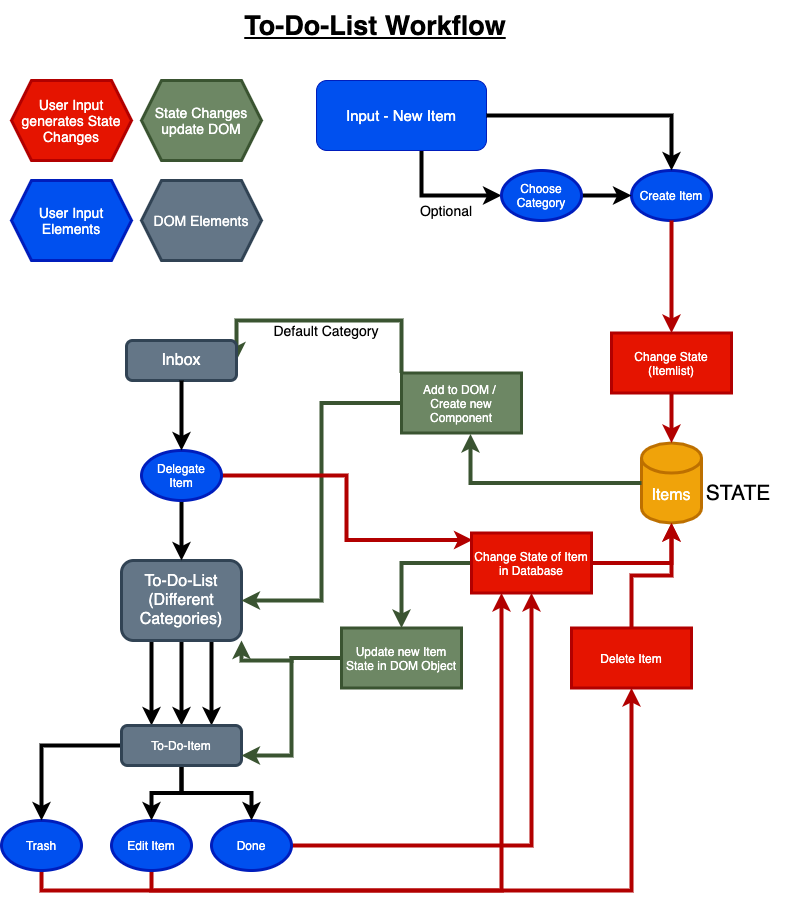

The diagram above was exported from draw.io. Its source (the exported page's mxGraphModel, read from the mxfile embedded in the PNG):
<mxGraphModel dx="931" dy="558" grid="1" gridSize="10" guides="1" tooltips="1" connect="1" arrows="1" fold="1" page="1" pageScale="1" pageWidth="827" pageHeight="1169" math="0" shadow="0">
  <root>
    <mxCell id="0" />
    <mxCell id="1" parent="0" />
    <mxCell id="2" value="&lt;font style=&quot;font-size: 27px&quot;&gt;&lt;u&gt;&lt;b&gt;To-Do-List Workflow&lt;/b&gt;&lt;/u&gt;&lt;/font&gt;" style="text;html=1;strokeColor=none;fillColor=none;align=center;verticalAlign=middle;whiteSpace=wrap;rounded=0;" parent="1" vertex="1">
      <mxGeometry x="274" width="280" height="50" as="geometry" />
    </mxCell>
    <mxCell id="87" style="edgeStyle=orthogonalEdgeStyle;rounded=0;orthogonalLoop=1;jettySize=auto;html=1;entryX=0;entryY=0.5;entryDx=0;entryDy=0;strokeWidth=4;" parent="1" source="3" target="86" edge="1">
      <mxGeometry relative="1" as="geometry">
        <Array as="points">
          <mxPoint x="460" y="195" />
        </Array>
      </mxGeometry>
    </mxCell>
    <mxCell id="3" value="&lt;font style=&quot;font-size: 15px&quot;&gt;Input - New Item&lt;/font&gt;" style="rounded=1;whiteSpace=wrap;html=1;fillColor=#0050ef;strokeColor=#001DBC;fontColor=#ffffff;" parent="1" vertex="1">
      <mxGeometry x="355" y="80" width="170" height="70" as="geometry" />
    </mxCell>
    <mxCell id="4" value="&lt;font style=&quot;font-size: 16px&quot;&gt;Items&lt;/font&gt;" style="shape=cylinder3;whiteSpace=wrap;html=1;boundedLbl=1;backgroundOutline=1;size=15;fillColor=#f0a30a;strokeColor=#BD7000;fontColor=#ffffff;strokeWidth=3;" parent="1" vertex="1">
      <mxGeometry x="680" y="442.5" width="60" height="80" as="geometry" />
    </mxCell>
    <mxCell id="10" value="Create Item" style="ellipse;whiteSpace=wrap;html=1;strokeWidth=3;fillColor=#0050ef;strokeColor=#001DBC;fontColor=#ffffff;" parent="1" vertex="1">
      <mxGeometry x="670" y="170" width="80" height="50" as="geometry" />
    </mxCell>
    <mxCell id="11" style="edgeStyle=orthogonalEdgeStyle;rounded=0;orthogonalLoop=1;jettySize=auto;html=1;entryX=0.5;entryY=0;entryDx=0;entryDy=0;entryPerimeter=0;strokeWidth=4;" parent="1" source="3" target="10" edge="1">
      <mxGeometry relative="1" as="geometry">
        <mxPoint x="474" y="190" as="sourcePoint" />
        <mxPoint x="474" y="410" as="targetPoint" />
      </mxGeometry>
    </mxCell>
    <mxCell id="73" style="edgeStyle=orthogonalEdgeStyle;rounded=0;orthogonalLoop=1;jettySize=auto;html=1;strokeWidth=4;" parent="1" source="12" target="43" edge="1">
      <mxGeometry relative="1" as="geometry" />
    </mxCell>
    <mxCell id="97" style="edgeStyle=orthogonalEdgeStyle;rounded=0;orthogonalLoop=1;jettySize=auto;html=1;exitX=0.25;exitY=1;exitDx=0;exitDy=0;entryX=0.25;entryY=0;entryDx=0;entryDy=0;strokeWidth=4;" parent="1" source="12" target="43" edge="1">
      <mxGeometry relative="1" as="geometry" />
    </mxCell>
    <mxCell id="98" style="edgeStyle=orthogonalEdgeStyle;rounded=0;orthogonalLoop=1;jettySize=auto;html=1;exitX=0.75;exitY=1;exitDx=0;exitDy=0;entryX=0.75;entryY=0;entryDx=0;entryDy=0;strokeWidth=4;" parent="1" source="12" target="43" edge="1">
      <mxGeometry relative="1" as="geometry" />
    </mxCell>
    <mxCell id="12" value="&lt;font style=&quot;font-size: 16px&quot;&gt;To-Do-List&lt;br&gt;(Different Categories)&lt;br&gt;&lt;/font&gt;" style="rounded=1;whiteSpace=wrap;html=1;strokeWidth=3;fillColor=#647687;strokeColor=#314354;fontColor=#ffffff;" parent="1" vertex="1">
      <mxGeometry x="160" y="560" width="120" height="80" as="geometry" />
    </mxCell>
    <mxCell id="71" style="edgeStyle=orthogonalEdgeStyle;rounded=0;orthogonalLoop=1;jettySize=auto;html=1;exitX=0.5;exitY=1;exitDx=0;exitDy=0;entryX=0.25;entryY=1;entryDx=0;entryDy=0;fillColor=#e51400;strokeColor=#B20000;strokeWidth=4;" parent="1" source="14" target="42" edge="1">
      <mxGeometry relative="1" as="geometry" />
    </mxCell>
    <mxCell id="14" value="Edit Item" style="ellipse;whiteSpace=wrap;html=1;strokeWidth=3;fillColor=#0050ef;strokeColor=#001DBC;fontColor=#ffffff;" parent="1" vertex="1">
      <mxGeometry x="150" y="820" width="80" height="50" as="geometry" />
    </mxCell>
    <mxCell id="65" style="edgeStyle=orthogonalEdgeStyle;rounded=0;orthogonalLoop=1;jettySize=auto;html=1;exitX=0.5;exitY=1;exitDx=0;exitDy=0;entryX=0.5;entryY=1;entryDx=0;entryDy=0;fillColor=#e51400;strokeColor=#B20000;strokeWidth=4;" parent="1" source="15" target="63" edge="1">
      <mxGeometry relative="1" as="geometry" />
    </mxCell>
    <mxCell id="15" value="Trash" style="ellipse;whiteSpace=wrap;html=1;strokeWidth=3;fillColor=#0050ef;strokeColor=#001DBC;fontColor=#ffffff;" parent="1" vertex="1">
      <mxGeometry x="40" y="820" width="80" height="50" as="geometry" />
    </mxCell>
    <mxCell id="61" style="edgeStyle=orthogonalEdgeStyle;rounded=0;orthogonalLoop=1;jettySize=auto;html=1;fillColor=#e51400;strokeColor=#B20000;strokeWidth=4;" parent="1" source="16" target="42" edge="1">
      <mxGeometry relative="1" as="geometry" />
    </mxCell>
    <mxCell id="16" value="Done" style="ellipse;whiteSpace=wrap;html=1;strokeWidth=3;fillColor=#0050ef;strokeColor=#001DBC;fontColor=#ffffff;" parent="1" vertex="1">
      <mxGeometry x="250" y="820" width="80" height="50" as="geometry" />
    </mxCell>
    <mxCell id="31" style="edgeStyle=orthogonalEdgeStyle;rounded=0;orthogonalLoop=1;jettySize=auto;html=1;entryX=0.5;entryY=0;entryDx=0;entryDy=0;entryPerimeter=0;fillColor=#e51400;strokeColor=#B20000;strokeWidth=4;" parent="1" source="40" target="4" edge="1">
      <mxGeometry relative="1" as="geometry">
        <mxPoint x="710" y="262.5" as="sourcePoint" />
        <mxPoint x="710" y="322.5" as="targetPoint" />
      </mxGeometry>
    </mxCell>
    <mxCell id="32" value="&lt;font style=&quot;font-size: 21px&quot;&gt;STATE&lt;/font&gt;" style="text;html=1;strokeColor=none;fillColor=none;align=center;verticalAlign=middle;whiteSpace=wrap;rounded=0;" parent="1" vertex="1">
      <mxGeometry x="727" y="462.5" width="100" height="60" as="geometry" />
    </mxCell>
    <mxCell id="33" style="edgeStyle=orthogonalEdgeStyle;rounded=0;orthogonalLoop=1;jettySize=auto;html=1;entryX=0.575;entryY=1.017;entryDx=0;entryDy=0;entryPerimeter=0;fillColor=#6d8764;strokeColor=#3A5431;strokeWidth=4;" parent="1" source="4" target="38" edge="1">
      <mxGeometry relative="1" as="geometry">
        <mxPoint x="680" y="482.5" as="sourcePoint" />
        <mxPoint x="490" y="402.5" as="targetPoint" />
      </mxGeometry>
    </mxCell>
    <mxCell id="39" style="edgeStyle=orthogonalEdgeStyle;rounded=0;orthogonalLoop=1;jettySize=auto;html=1;entryX=1;entryY=0.5;entryDx=0;entryDy=0;fillColor=#6d8764;strokeColor=#3A5431;strokeWidth=4;" parent="1" source="38" target="12" edge="1">
      <mxGeometry relative="1" as="geometry" />
    </mxCell>
    <mxCell id="72" style="edgeStyle=orthogonalEdgeStyle;rounded=0;orthogonalLoop=1;jettySize=auto;html=1;entryX=1;entryY=0.5;entryDx=0;entryDy=0;fillColor=#6d8764;strokeColor=#3A5431;strokeWidth=4;" parent="1" source="38" target="49" edge="1">
      <mxGeometry relative="1" as="geometry">
        <Array as="points">
          <mxPoint x="440" y="320" />
          <mxPoint x="275" y="320" />
        </Array>
      </mxGeometry>
    </mxCell>
    <mxCell id="38" value="Add to DOM /&amp;nbsp;&lt;br&gt;Create new Component" style="rounded=0;whiteSpace=wrap;html=1;strokeWidth=3;fillColor=#6d8764;strokeColor=#3A5431;fontColor=#ffffff;" parent="1" vertex="1">
      <mxGeometry x="440" y="372.5" width="120" height="60" as="geometry" />
    </mxCell>
    <mxCell id="40" value="Change State (Itemlist)" style="rounded=0;whiteSpace=wrap;html=1;strokeWidth=3;fillColor=#e51400;strokeColor=#B20000;fontColor=#ffffff;" parent="1" vertex="1">
      <mxGeometry x="650" y="332.5" width="120" height="60" as="geometry" />
    </mxCell>
    <mxCell id="41" style="edgeStyle=orthogonalEdgeStyle;rounded=0;orthogonalLoop=1;jettySize=auto;html=1;entryX=0.5;entryY=0;entryDx=0;entryDy=0;entryPerimeter=0;fillColor=#e51400;strokeColor=#B20000;strokeWidth=4;" parent="1" source="10" target="40" edge="1">
      <mxGeometry relative="1" as="geometry">
        <mxPoint x="650" y="190" as="sourcePoint" />
        <mxPoint x="650" y="370" as="targetPoint" />
      </mxGeometry>
    </mxCell>
    <mxCell id="46" style="edgeStyle=orthogonalEdgeStyle;rounded=0;orthogonalLoop=1;jettySize=auto;html=1;strokeWidth=4;" parent="1" source="43" target="14" edge="1">
      <mxGeometry relative="1" as="geometry" />
    </mxCell>
    <mxCell id="47" style="edgeStyle=orthogonalEdgeStyle;rounded=0;orthogonalLoop=1;jettySize=auto;html=1;strokeWidth=4;" parent="1" source="43" target="15" edge="1">
      <mxGeometry relative="1" as="geometry" />
    </mxCell>
    <mxCell id="48" style="edgeStyle=orthogonalEdgeStyle;rounded=0;orthogonalLoop=1;jettySize=auto;html=1;strokeWidth=4;" parent="1" source="43" target="16" edge="1">
      <mxGeometry relative="1" as="geometry" />
    </mxCell>
    <mxCell id="43" value="To-Do-Item" style="rounded=1;whiteSpace=wrap;html=1;strokeWidth=3;fillColor=#647687;strokeColor=#314354;fontColor=#ffffff;" parent="1" vertex="1">
      <mxGeometry x="160" y="725" width="120" height="40" as="geometry" />
    </mxCell>
    <mxCell id="76" style="edgeStyle=orthogonalEdgeStyle;rounded=0;orthogonalLoop=1;jettySize=auto;html=1;exitX=0.5;exitY=1;exitDx=0;exitDy=0;strokeWidth=4;" parent="1" source="78" target="12" edge="1">
      <mxGeometry relative="1" as="geometry" />
    </mxCell>
    <mxCell id="49" value="&lt;font style=&quot;font-size: 16px&quot;&gt;Inbox&lt;/font&gt;" style="rounded=1;whiteSpace=wrap;html=1;strokeWidth=3;fillColor=#647687;strokeColor=#314354;fontColor=#ffffff;" parent="1" vertex="1">
      <mxGeometry x="165" y="340" width="110" height="40" as="geometry" />
    </mxCell>
    <mxCell id="62" style="edgeStyle=orthogonalEdgeStyle;rounded=0;orthogonalLoop=1;jettySize=auto;html=1;fillColor=#e51400;strokeColor=#B20000;strokeWidth=4;" parent="1" source="42" target="4" edge="1">
      <mxGeometry relative="1" as="geometry" />
    </mxCell>
    <mxCell id="84" style="edgeStyle=orthogonalEdgeStyle;rounded=0;orthogonalLoop=1;jettySize=auto;html=1;entryX=0.5;entryY=0;entryDx=0;entryDy=0;fillColor=#6d8764;strokeColor=#3A5431;strokeWidth=4;" parent="1" source="42" target="82" edge="1">
      <mxGeometry relative="1" as="geometry" />
    </mxCell>
    <mxCell id="42" value="Change State of Item&lt;br&gt;in Database" style="rounded=0;whiteSpace=wrap;html=1;strokeWidth=3;fillColor=#e51400;strokeColor=#B20000;fontColor=#ffffff;" parent="1" vertex="1">
      <mxGeometry x="510" y="532.5" width="120" height="60" as="geometry" />
    </mxCell>
    <mxCell id="66" style="edgeStyle=orthogonalEdgeStyle;rounded=0;orthogonalLoop=1;jettySize=auto;html=1;exitX=0.5;exitY=0;exitDx=0;exitDy=0;entryX=0.5;entryY=1;entryDx=0;entryDy=0;entryPerimeter=0;fillColor=#e51400;strokeColor=#B20000;strokeWidth=4;" parent="1" source="63" target="4" edge="1">
      <mxGeometry relative="1" as="geometry" />
    </mxCell>
    <mxCell id="63" value="Delete Item" style="rounded=0;whiteSpace=wrap;html=1;strokeWidth=3;fillColor=#e51400;strokeColor=#B20000;fontColor=#ffffff;" parent="1" vertex="1">
      <mxGeometry x="610" y="627.5" width="120" height="60" as="geometry" />
    </mxCell>
    <mxCell id="81" style="edgeStyle=orthogonalEdgeStyle;rounded=0;orthogonalLoop=1;jettySize=auto;html=1;exitX=1;exitY=0.5;exitDx=0;exitDy=0;entryX=0.008;entryY=0.117;entryDx=0;entryDy=0;entryPerimeter=0;fillColor=#e51400;strokeColor=#B20000;strokeWidth=4;" parent="1" source="78" target="42" edge="1">
      <mxGeometry relative="1" as="geometry" />
    </mxCell>
    <mxCell id="78" value="Delegate&lt;br&gt;Item" style="ellipse;whiteSpace=wrap;html=1;strokeWidth=3;fillColor=#0050ef;strokeColor=#001DBC;fontColor=#ffffff;" parent="1" vertex="1">
      <mxGeometry x="180" y="450" width="80" height="50" as="geometry" />
    </mxCell>
    <mxCell id="79" style="edgeStyle=orthogonalEdgeStyle;rounded=0;orthogonalLoop=1;jettySize=auto;html=1;exitX=0.5;exitY=1;exitDx=0;exitDy=0;strokeWidth=4;" parent="1" source="49" target="78" edge="1">
      <mxGeometry relative="1" as="geometry">
        <mxPoint x="220" y="380" as="sourcePoint" />
        <mxPoint x="220" y="560" as="targetPoint" />
      </mxGeometry>
    </mxCell>
    <mxCell id="100" style="edgeStyle=orthogonalEdgeStyle;rounded=0;orthogonalLoop=1;jettySize=auto;html=1;exitX=0;exitY=0.5;exitDx=0;exitDy=0;entryX=1;entryY=0.75;entryDx=0;entryDy=0;strokeWidth=4;fillColor=#6d8764;strokeColor=#3A5431;" edge="1" parent="1" source="82" target="43">
      <mxGeometry relative="1" as="geometry" />
    </mxCell>
    <mxCell id="101" style="edgeStyle=orthogonalEdgeStyle;rounded=0;orthogonalLoop=1;jettySize=auto;html=1;exitX=0;exitY=0.5;exitDx=0;exitDy=0;entryX=1;entryY=1;entryDx=0;entryDy=0;strokeWidth=4;fillColor=#6d8764;strokeColor=#3A5431;" edge="1" parent="1" source="82" target="12">
      <mxGeometry relative="1" as="geometry" />
    </mxCell>
    <mxCell id="82" value="Update new Item State in DOM Object" style="rounded=0;whiteSpace=wrap;html=1;strokeWidth=3;fillColor=#6d8764;strokeColor=#3A5431;fontColor=#ffffff;" parent="1" vertex="1">
      <mxGeometry x="380" y="627.5" width="120" height="60" as="geometry" />
    </mxCell>
    <mxCell id="88" style="edgeStyle=orthogonalEdgeStyle;rounded=0;orthogonalLoop=1;jettySize=auto;html=1;exitX=1;exitY=0.5;exitDx=0;exitDy=0;strokeWidth=4;" parent="1" source="86" target="10" edge="1">
      <mxGeometry relative="1" as="geometry" />
    </mxCell>
    <mxCell id="86" value="Choose Category" style="ellipse;whiteSpace=wrap;html=1;strokeWidth=3;fillColor=#0050ef;strokeColor=#001DBC;fontColor=#ffffff;" parent="1" vertex="1">
      <mxGeometry x="540" y="170" width="80" height="50" as="geometry" />
    </mxCell>
    <mxCell id="91" value="&lt;font style=&quot;font-size: 14px&quot;&gt;Default Category&lt;/font&gt;" style="text;html=1;strokeColor=none;fillColor=none;align=center;verticalAlign=middle;whiteSpace=wrap;rounded=0;" parent="1" vertex="1">
      <mxGeometry x="310" y="320" width="110" height="20" as="geometry" />
    </mxCell>
    <mxCell id="92" value="&lt;font style=&quot;font-size: 14px&quot;&gt;Optional&lt;/font&gt;" style="text;html=1;strokeColor=none;fillColor=none;align=center;verticalAlign=middle;whiteSpace=wrap;rounded=0;" parent="1" vertex="1">
      <mxGeometry x="430" y="200" width="110" height="20" as="geometry" />
    </mxCell>
    <mxCell id="93" value="&lt;font style=&quot;font-size: 14px&quot;&gt;User Input generates State Changes&lt;/font&gt;" style="shape=hexagon;perimeter=hexagonPerimeter2;whiteSpace=wrap;html=1;fixedSize=1;strokeWidth=3;fillColor=#e51400;strokeColor=#B20000;fontColor=#ffffff;" parent="1" vertex="1">
      <mxGeometry x="50" y="80" width="120" height="80" as="geometry" />
    </mxCell>
    <mxCell id="94" value="&lt;font style=&quot;font-size: 14px&quot;&gt;State Changes update DOM&lt;/font&gt;" style="shape=hexagon;perimeter=hexagonPerimeter2;whiteSpace=wrap;html=1;fixedSize=1;strokeWidth=3;fillColor=#6d8764;strokeColor=#3A5431;fontColor=#ffffff;" parent="1" vertex="1">
      <mxGeometry x="180" y="80" width="120" height="80" as="geometry" />
    </mxCell>
    <mxCell id="95" value="&lt;font style=&quot;font-size: 14px&quot;&gt;User Input Elements&lt;/font&gt;" style="shape=hexagon;perimeter=hexagonPerimeter2;whiteSpace=wrap;html=1;fixedSize=1;strokeWidth=3;fillColor=#0050ef;strokeColor=#001DBC;fontColor=#ffffff;" parent="1" vertex="1">
      <mxGeometry x="50" y="180" width="120" height="80" as="geometry" />
    </mxCell>
    <mxCell id="96" value="&lt;font style=&quot;font-size: 14px&quot;&gt;DOM Elements&lt;/font&gt;" style="shape=hexagon;perimeter=hexagonPerimeter2;whiteSpace=wrap;html=1;fixedSize=1;strokeWidth=3;fillColor=#647687;strokeColor=#314354;fontColor=#ffffff;" parent="1" vertex="1">
      <mxGeometry x="180" y="180" width="120" height="80" as="geometry" />
    </mxCell>
  </root>
</mxGraphModel>